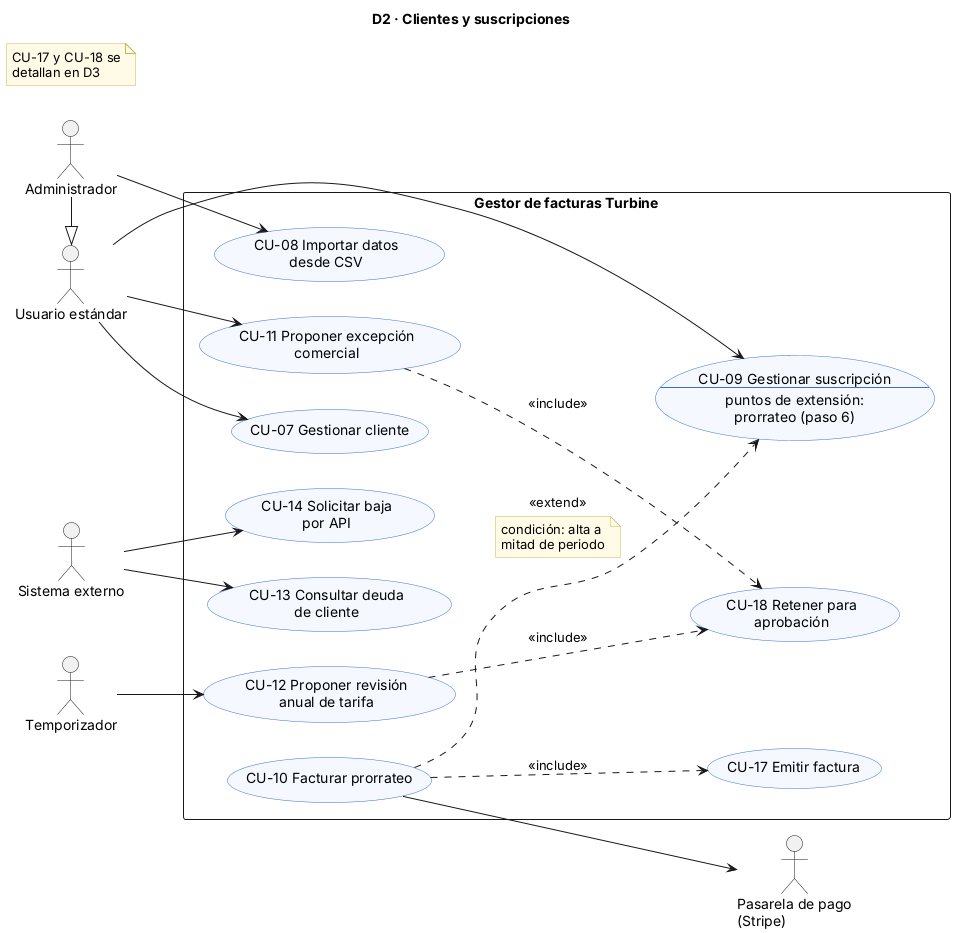

The diagram above was rendered by PlantUML. Its source (embedded in the PNG):
@startuml DiagramaCU_D2_Clientes
title D2 · Clientes y suscripciones
left to right direction
skinparam shadowing false
skinparam packageStyle rectangle
skinparam usecase {
  BackgroundColor #F5F8FF
  BorderColor #3B6FD8
}
skinparam note {
  BackgroundColor #FFFBE6
  BorderColor #C9B458
}
actor "Usuario estándar" as US
actor "Administrador" as AD
actor "Temporizador" as TM
actor "Sistema externo" as EXT
actor "Pasarela de pago\n(Stripe)" as PP
AD -|> US

rectangle "Gestor de facturas Turbine" {
  usecase "CU-07 Gestionar cliente" as CU07
  usecase "CU-08 Importar datos\ndesde CSV" as CU08
  usecase CU09 as "CU-09 Gestionar suscripción
--
puntos de extensión:
prorrateo (paso 6)"
  usecase "CU-10 Facturar prorrateo" as CU10
  usecase "CU-11 Proponer excepción\ncomercial" as CU11
  usecase "CU-12 Proponer revisión\nanual de tarifa" as CU12
  usecase "CU-13 Consultar deuda\nde cliente" as CU13
  usecase "CU-14 Solicitar baja\npor API" as CU14
  usecase "CU-17 Emitir factura" as CU17
  usecase "CU-18 Retener para\naprobación" as CU18
}
US --> CU07
US --> CU09
US --> CU11
AD --> CU08
TM --> CU12
EXT --> CU13
EXT --> CU14
CU10 --> PP
CU10 ..> CU09 : <<extend>>
note on link
  condición: alta a
  mitad de periodo
end note
CU10 ..> CU17 : <<include>>
CU11 ..> CU18 : <<include>>
CU12 ..> CU18 : <<include>>
note "CU-17 y CU-18 se\ndetallan en D3" as N1
@enduml